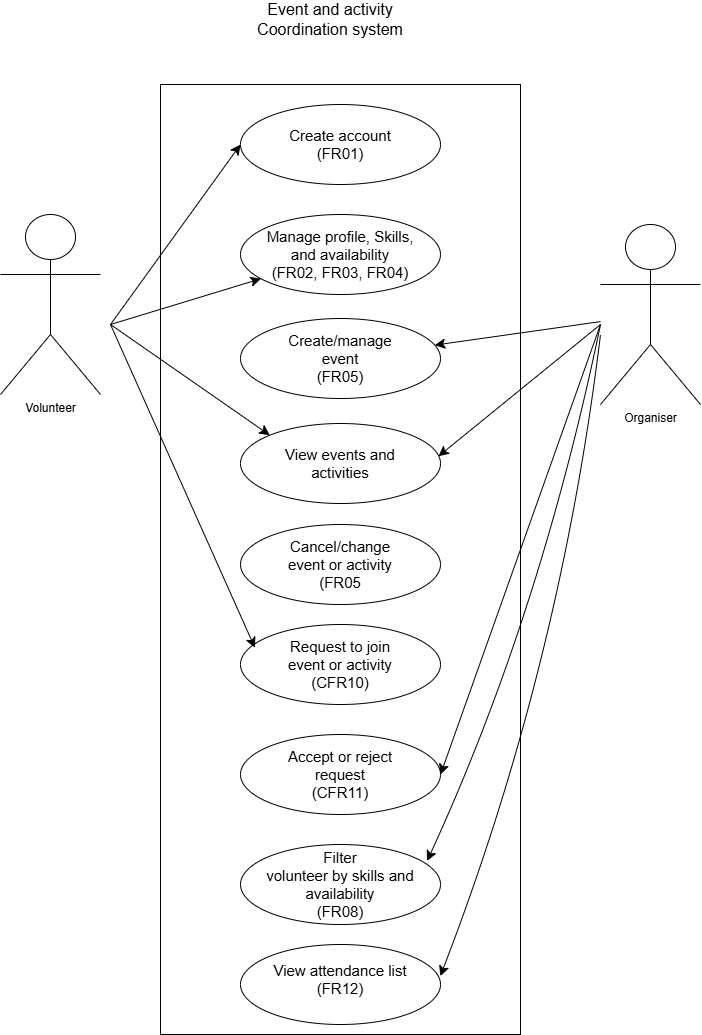

The diagram above was exported from draw.io. Its source (the exported page's mxGraphModel, read from the mxfile embedded in the PNG):
<mxGraphModel dx="1218" dy="1064" grid="1" gridSize="10" guides="1" tooltips="1" connect="1" arrows="1" fold="1" page="1" pageScale="1" pageWidth="850" pageHeight="1100" math="0" shadow="0">
  <root>
    <mxCell id="0" />
    <mxCell id="1" parent="0" />
    <mxCell id="hJuWGElnssNxKripakMD-6" parent="1" style="shape=umlActor;verticalLabelPosition=bottom;verticalAlign=top;html=1;labelPerimeter=1;" value="Volunteer" vertex="1">
      <mxGeometry height="180" width="100" x="120" y="250" as="geometry" />
    </mxCell>
    <mxCell id="hJuWGElnssNxKripakMD-7" parent="1" style="rounded=0;whiteSpace=wrap;html=1;" value="" vertex="1">
      <mxGeometry height="950" width="360" x="280" y="120" as="geometry" />
    </mxCell>
    <mxCell id="hJuWGElnssNxKripakMD-9" parent="1" style="text;html=1;whiteSpace=wrap;strokeColor=none;fillColor=none;align=center;verticalAlign=middle;rounded=0;fontSize=16;" value="Event and activity Coordination system" vertex="1">
      <mxGeometry height="30" width="160" x="370" y="40" as="geometry" />
    </mxCell>
    <mxCell id="hJuWGElnssNxKripakMD-14" parent="1" style="shape=umlActor;verticalLabelPosition=bottom;verticalAlign=top;html=1;labelPerimeter=1;" value="Organiser" vertex="1">
      <mxGeometry height="180" width="100" x="720" y="260" as="geometry" />
    </mxCell>
    <mxCell id="hJuWGElnssNxKripakMD-15" parent="1" style="ellipse;whiteSpace=wrap;html=1;shapeInside=1;" value="" vertex="1">
      <mxGeometry height="80" width="200" x="360" y="140" as="geometry" />
    </mxCell>
    <mxCell id="hJuWGElnssNxKripakMD-18" parent="1" style="ellipse;whiteSpace=wrap;html=1;shapeInside=1;" value="" vertex="1">
      <mxGeometry height="80" width="200" x="360" y="250" as="geometry" />
    </mxCell>
    <mxCell id="hJuWGElnssNxKripakMD-20" parent="1" style="ellipse;whiteSpace=wrap;html=1;shapeInside=1;" value="" vertex="1">
      <mxGeometry height="80" width="200" x="360" y="354" as="geometry" />
    </mxCell>
    <mxCell id="hJuWGElnssNxKripakMD-21" parent="1" style="text;html=1;whiteSpace=wrap;strokeColor=none;fillColor=none;align=center;verticalAlign=middle;rounded=0;fontSize=15;" value="Create account&lt;div&gt;(FR01)&lt;/div&gt;" vertex="1">
      <mxGeometry height="30" width="140" x="390" y="165" as="geometry" />
    </mxCell>
    <mxCell id="hJuWGElnssNxKripakMD-24" parent="1" style="text;html=1;whiteSpace=wrap;strokeColor=none;fillColor=none;align=center;verticalAlign=middle;rounded=0;fontSize=15;" value="Create/manage event&lt;div&gt;(FR05)&lt;/div&gt;" vertex="1">
      <mxGeometry height="30" width="140" x="390" y="379" as="geometry" />
    </mxCell>
    <mxCell id="hJuWGElnssNxKripakMD-26" parent="1" style="ellipse;whiteSpace=wrap;html=1;shapeInside=1;" value="" vertex="1">
      <mxGeometry height="80" width="200" x="360" y="980" as="geometry" />
    </mxCell>
    <mxCell id="hJuWGElnssNxKripakMD-27" parent="1" style="text;html=1;whiteSpace=wrap;strokeColor=none;fillColor=none;align=center;verticalAlign=middle;rounded=0;fontSize=15;" value="View attendance list&lt;div&gt;(FR12)&lt;/div&gt;" vertex="1">
      <mxGeometry height="30" width="140" x="390" y="1000" as="geometry" />
    </mxCell>
    <mxCell id="hJuWGElnssNxKripakMD-30" edge="1" parent="1" style="endArrow=classic;html=1;rounded=0;fontSize=12;defaultLabelBackgroundColor=page;labelPadding=0 4;startSize=8;endSize=8;curved=1;entryX=0;entryY=0.5;entryDx=0;entryDy=0;" target="hJuWGElnssNxKripakMD-15" value="">
      <mxGeometry height="50" relative="1" width="50" as="geometry">
        <mxPoint x="230" y="360" as="sourcePoint" />
        <mxPoint x="260" y="300" as="targetPoint" />
      </mxGeometry>
    </mxCell>
    <mxCell id="hJuWGElnssNxKripakMD-31" edge="1" parent="1" style="endArrow=classic;html=1;rounded=0;fontSize=12;defaultLabelBackgroundColor=page;labelPadding=0 4;startSize=8;endSize=8;curved=1;" target="hJuWGElnssNxKripakMD-18" value="">
      <mxGeometry height="50" relative="1" width="50" as="geometry">
        <mxPoint x="230" y="360" as="sourcePoint" />
        <mxPoint x="350" y="350" as="targetPoint" />
      </mxGeometry>
    </mxCell>
    <mxCell id="hJuWGElnssNxKripakMD-36" parent="1" style="ellipse;whiteSpace=wrap;html=1;shapeInside=1;fontSize=15;" value="Cancel/change event or activity&lt;div&gt;(FR05&lt;/div&gt;" vertex="1">
      <mxGeometry height="80" width="200" x="360" y="560" as="geometry" />
    </mxCell>
    <mxCell id="hJuWGElnssNxKripakMD-38" parent="1" style="text;html=1;whiteSpace=wrap;strokeColor=none;fillColor=none;align=center;verticalAlign=middle;rounded=0;fontSize=15;" value="Manage profile, Skills, and availability&lt;div&gt;(FR02, FR03, FR04)&lt;/div&gt;" vertex="1">
      <mxGeometry height="30" width="160" x="380" y="275" as="geometry" />
    </mxCell>
    <mxCell id="hJuWGElnssNxKripakMD-39" edge="1" parent="1" source="hJuWGElnssNxKripakMD-38" style="edgeStyle=orthogonalEdgeStyle;curved=1;rounded=0;curveGeometry=1;orthogonalLoop=1;jettySize=auto;html=1;innerLoopWaypoints=1;exitX=0.5;exitY=1;exitDx=0;exitDy=0;fontSize=12;defaultLabelBackgroundColor=page;labelPadding=0 4;startSize=8;endSize=8;" target="hJuWGElnssNxKripakMD-38">
      <mxGeometry relative="1" as="geometry" />
    </mxCell>
    <mxCell id="hJuWGElnssNxKripakMD-40" parent="1" style="ellipse;whiteSpace=wrap;html=1;shapeInside=1;" value="" vertex="1">
      <mxGeometry height="80" width="200" x="360" y="459" as="geometry" />
    </mxCell>
    <mxCell id="hJuWGElnssNxKripakMD-42" parent="1" style="text;html=1;whiteSpace=wrap;strokeColor=none;fillColor=none;align=center;verticalAlign=middle;rounded=0;fontSize=15;" value="View events and activities" vertex="1">
      <mxGeometry height="30" width="120" x="400" y="484" as="geometry" />
    </mxCell>
    <mxCell id="hJuWGElnssNxKripakMD-44" parent="1" style="ellipse;whiteSpace=wrap;html=1;shapeInside=1;fontSize=15;" value="Filter volunteer by skills and availability&lt;div&gt;(FR08)&lt;/div&gt;" vertex="1">
      <mxGeometry height="80" width="200" x="360" y="880" as="geometry" />
    </mxCell>
    <mxCell id="hJuWGElnssNxKripakMD-45" parent="1" style="ellipse;whiteSpace=wrap;html=1;shapeInside=1;fontSize=15;" value="Request to join event or activity&lt;div&gt;(CFR10)&lt;/div&gt;" vertex="1">
      <mxGeometry height="80" width="200" x="360" y="660" as="geometry" />
    </mxCell>
    <mxCell id="hJuWGElnssNxKripakMD-48" parent="1" style="ellipse;whiteSpace=wrap;html=1;shapeInside=1;fontSize=15;" value="Accept or reject request&lt;div&gt;(CFR11)&lt;/div&gt;" vertex="1">
      <mxGeometry height="80" width="200" x="360" y="770" as="geometry" />
    </mxCell>
    <mxCell id="hJuWGElnssNxKripakMD-49" edge="1" parent="1" style="endArrow=classic;html=1;rounded=0;fontSize=12;defaultLabelBackgroundColor=page;labelPadding=0 4;startSize=8;endSize=8;curved=1;entryX=0;entryY=0;entryDx=0;entryDy=0;" target="hJuWGElnssNxKripakMD-40" value="">
      <mxGeometry height="50" relative="1" width="50" as="geometry">
        <mxPoint x="230" y="360" as="sourcePoint" />
        <mxPoint x="370" y="372" as="targetPoint" />
      </mxGeometry>
    </mxCell>
    <mxCell id="hJuWGElnssNxKripakMD-50" edge="1" parent="1" style="endArrow=classic;html=1;rounded=0;fontSize=12;defaultLabelBackgroundColor=page;labelPadding=0 4;startSize=8;endSize=8;curved=1;entryX=0.072;entryY=0.291;entryDx=0;entryDy=0;entryPerimeter=0;" target="hJuWGElnssNxKripakMD-45" value="">
      <mxGeometry height="50" relative="1" width="50" as="geometry">
        <mxPoint x="230" y="360" as="sourcePoint" />
        <mxPoint x="400" y="430" as="targetPoint" />
      </mxGeometry>
    </mxCell>
    <mxCell id="hJuWGElnssNxKripakMD-52" edge="1" parent="1" source="hJuWGElnssNxKripakMD-14" style="endArrow=classic;html=1;rounded=0;fontSize=12;defaultLabelBackgroundColor=page;labelPadding=0 4;startSize=8;endSize=8;curved=1;" target="hJuWGElnssNxKripakMD-20" value="">
      <mxGeometry height="50" relative="1" width="50" as="geometry">
        <mxPoint x="400" y="466" as="sourcePoint" />
        <mxPoint x="550" y="420" as="targetPoint" />
      </mxGeometry>
    </mxCell>
    <mxCell id="hJuWGElnssNxKripakMD-53" edge="1" parent="1" style="endArrow=classic;html=1;rounded=0;fontSize=12;defaultLabelBackgroundColor=page;labelPadding=0 4;startSize=8;endSize=8;curved=1;entryX=0.99;entryY=0.409;entryDx=0;entryDy=0;entryPerimeter=0;" target="hJuWGElnssNxKripakMD-40" value="">
      <mxGeometry height="50" relative="1" width="50" as="geometry">
        <mxPoint x="720" y="360" as="sourcePoint" />
        <mxPoint x="690" y="420" as="targetPoint" />
      </mxGeometry>
    </mxCell>
    <mxCell id="hJuWGElnssNxKripakMD-54" edge="1" parent="1" style="endArrow=classic;html=1;rounded=0;fontSize=12;defaultLabelBackgroundColor=page;labelPadding=0 4;startSize=8;endSize=8;curved=1;entryX=1;entryY=0.5;entryDx=0;entryDy=0;" target="hJuWGElnssNxKripakMD-48" value="">
      <mxGeometry height="50" relative="1" width="50" as="geometry">
        <mxPoint x="720" y="360" as="sourcePoint" />
        <mxPoint x="600" y="582" as="targetPoint" />
      </mxGeometry>
    </mxCell>
    <mxCell id="hJuWGElnssNxKripakMD-55" edge="1" parent="1" style="endArrow=classic;html=1;rounded=0;fontSize=12;defaultLabelBackgroundColor=page;labelPadding=0 4;startSize=8;endSize=8;curved=1;entryX=0.933;entryY=0.206;entryDx=0;entryDy=0;entryPerimeter=0;" target="hJuWGElnssNxKripakMD-44" value="">
      <mxGeometry height="50" relative="1" width="50" as="geometry">
        <Array as="points">
          <mxPoint x="660" y="650" />
        </Array>
        <mxPoint x="720" y="360" as="sourcePoint" />
        <mxPoint x="660" y="732" as="targetPoint" />
      </mxGeometry>
    </mxCell>
    <mxCell id="hJuWGElnssNxKripakMD-56" edge="1" parent="1" style="endArrow=classic;html=1;rounded=0;fontSize=12;defaultLabelBackgroundColor=page;labelPadding=0 4;startSize=8;endSize=8;curved=1;entryX=0.999;entryY=0.395;entryDx=0;entryDy=0;entryPerimeter=0;" target="hJuWGElnssNxKripakMD-26" value="">
      <mxGeometry height="50" relative="1" width="50" as="geometry">
        <Array as="points">
          <mxPoint x="680" y="700" />
        </Array>
        <mxPoint x="720" y="370" as="sourcePoint" />
        <mxPoint x="640" y="652" as="targetPoint" />
      </mxGeometry>
    </mxCell>
  </root>
</mxGraphModel>